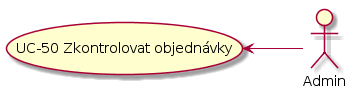

The diagram above was rendered by PlantUML. Its source (embedded in the PNG):
@startuml
left to right direction

actor :Admin: as admin

(UC-50 Zkontrolovat objednávky) as (UC-50)

admin -up-> (UC-50)
@enduml